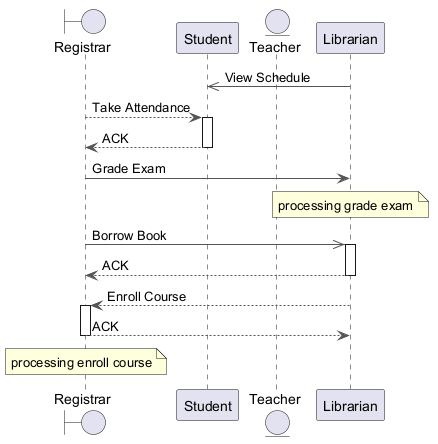

The diagram above was rendered by PlantUML. Its source (embedded in the PNG):
@startuml
skinparam ArrowColor #555555
boundary "Registrar" as R
participant "Student" as S
entity "Teacher" as T
participant "Librarian" as L
L ->> S : View Schedule
R --> S : Take Attendance
activate S
S --> R : ACK
deactivate S
R -> L : Grade Exam
note over L : processing grade exam
R ->> L : Borrow Book
activate L
L --> R : ACK
deactivate L
L --> R : Enroll Course
activate R
R --> L : ACK
deactivate R
note over R : processing enroll course
@enduml